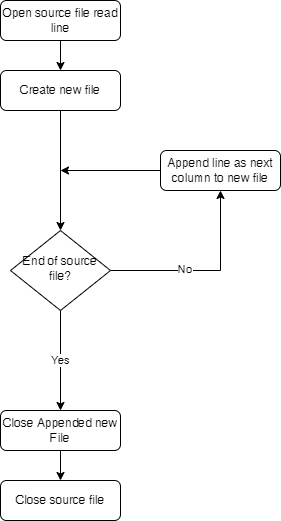

The diagram above was exported from draw.io. Its source (the exported page's mxGraphModel, read from the mxfile embedded in the PNG):
<mxGraphModel dx="1422" dy="794" grid="1" gridSize="10" guides="1" tooltips="1" connect="1" arrows="1" fold="1" page="1" pageScale="1" pageWidth="850" pageHeight="1100" math="0" shadow="0">
  <root>
    <mxCell id="0" />
    <mxCell id="1" parent="0" />
    <mxCell id="cO3CnyRy35EG2Q7_LO0s-1" style="edgeStyle=orthogonalEdgeStyle;rounded=0;orthogonalLoop=1;jettySize=auto;html=1;exitX=0.5;exitY=1;exitDx=0;exitDy=0;entryX=0.5;entryY=0;entryDx=0;entryDy=0;" edge="1" parent="1" source="cO3CnyRy35EG2Q7_LO0s-12" target="cO3CnyRy35EG2Q7_LO0s-7">
      <mxGeometry relative="1" as="geometry" />
    </mxCell>
    <mxCell id="cO3CnyRy35EG2Q7_LO0s-2" style="edgeStyle=orthogonalEdgeStyle;rounded=0;orthogonalLoop=1;jettySize=auto;html=1;exitX=0.5;exitY=1;exitDx=0;exitDy=0;entryX=0.5;entryY=0;entryDx=0;entryDy=0;" edge="1" parent="1" source="cO3CnyRy35EG2Q7_LO0s-3" target="cO3CnyRy35EG2Q7_LO0s-12">
      <mxGeometry relative="1" as="geometry" />
    </mxCell>
    <mxCell id="cO3CnyRy35EG2Q7_LO0s-3" value="Open source file read line" style="rounded=1;whiteSpace=wrap;html=1;fontSize=12;glass=0;strokeWidth=1;shadow=0;" vertex="1" parent="1">
      <mxGeometry x="160" y="20" width="120" height="40" as="geometry" />
    </mxCell>
    <mxCell id="cO3CnyRy35EG2Q7_LO0s-4" value="Yes" style="edgeStyle=orthogonalEdgeStyle;rounded=0;orthogonalLoop=1;jettySize=auto;html=1;exitX=0.5;exitY=1;exitDx=0;exitDy=0;entryX=0.5;entryY=0;entryDx=0;entryDy=0;" edge="1" parent="1" source="cO3CnyRy35EG2Q7_LO0s-7" target="cO3CnyRy35EG2Q7_LO0s-11">
      <mxGeometry relative="1" as="geometry" />
    </mxCell>
    <mxCell id="cO3CnyRy35EG2Q7_LO0s-5" style="edgeStyle=orthogonalEdgeStyle;rounded=0;orthogonalLoop=1;jettySize=auto;html=1;exitX=1;exitY=0.5;exitDx=0;exitDy=0;entryX=0.5;entryY=1;entryDx=0;entryDy=0;" edge="1" parent="1" source="cO3CnyRy35EG2Q7_LO0s-7" target="cO3CnyRy35EG2Q7_LO0s-9">
      <mxGeometry relative="1" as="geometry" />
    </mxCell>
    <mxCell id="cO3CnyRy35EG2Q7_LO0s-6" value="No" style="edgeLabel;html=1;align=center;verticalAlign=middle;resizable=0;points=[];" vertex="1" connectable="0" parent="cO3CnyRy35EG2Q7_LO0s-5">
      <mxGeometry x="-0.2253" y="2" relative="1" as="geometry">
        <mxPoint as="offset" />
      </mxGeometry>
    </mxCell>
    <mxCell id="cO3CnyRy35EG2Q7_LO0s-7" value="End of source file?" style="rhombus;whiteSpace=wrap;html=1;shadow=0;fontFamily=Helvetica;fontSize=12;align=center;strokeWidth=1;spacing=6;spacingTop=-4;" vertex="1" parent="1">
      <mxGeometry x="170" y="250" width="100" height="80" as="geometry" />
    </mxCell>
    <mxCell id="cO3CnyRy35EG2Q7_LO0s-8" style="edgeStyle=orthogonalEdgeStyle;rounded=0;orthogonalLoop=1;jettySize=auto;html=1;exitX=0;exitY=0.5;exitDx=0;exitDy=0;" edge="1" parent="1" source="cO3CnyRy35EG2Q7_LO0s-9">
      <mxGeometry relative="1" as="geometry">
        <mxPoint x="220" y="190" as="targetPoint" />
      </mxGeometry>
    </mxCell>
    <mxCell id="cO3CnyRy35EG2Q7_LO0s-9" value="Append line as next column to new file" style="rounded=1;whiteSpace=wrap;html=1;fontSize=12;glass=0;strokeWidth=1;shadow=0;" vertex="1" parent="1">
      <mxGeometry x="320" y="170" width="120" height="40" as="geometry" />
    </mxCell>
    <mxCell id="cO3CnyRy35EG2Q7_LO0s-10" style="edgeStyle=orthogonalEdgeStyle;rounded=0;orthogonalLoop=1;jettySize=auto;html=1;exitX=0.5;exitY=1;exitDx=0;exitDy=0;" edge="1" parent="1" source="cO3CnyRy35EG2Q7_LO0s-11" target="cO3CnyRy35EG2Q7_LO0s-13">
      <mxGeometry relative="1" as="geometry" />
    </mxCell>
    <mxCell id="cO3CnyRy35EG2Q7_LO0s-11" value="Close Appended new File" style="rounded=1;whiteSpace=wrap;html=1;fontSize=12;glass=0;strokeWidth=1;shadow=0;" vertex="1" parent="1">
      <mxGeometry x="160" y="430" width="120" height="40" as="geometry" />
    </mxCell>
    <mxCell id="cO3CnyRy35EG2Q7_LO0s-12" value="Create new file" style="rounded=1;whiteSpace=wrap;html=1;fontSize=12;glass=0;strokeWidth=1;shadow=0;" vertex="1" parent="1">
      <mxGeometry x="160" y="90" width="120" height="40" as="geometry" />
    </mxCell>
    <mxCell id="cO3CnyRy35EG2Q7_LO0s-13" value="Close source file" style="rounded=1;whiteSpace=wrap;html=1;fontSize=12;glass=0;strokeWidth=1;shadow=0;" vertex="1" parent="1">
      <mxGeometry x="160" y="500" width="120" height="40" as="geometry" />
    </mxCell>
  </root>
</mxGraphModel>